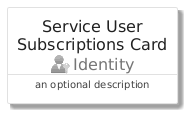

The diagram above was rendered by PlantUML. Its source (embedded in the PNG):
@startuml
' configures the library
!global $INCLUSION_MODE="local"
!global $LIB_BASE_LOCATION="../../.."

' loads the library's bootstrap
!include $LIB_BASE_LOCATION/bootstrap.puml

' loads the package bootstrap
include('azure/bootstrap')

' loads the Item which embeds the element ServiceUserSubscriptionsCard
include('azure/Item/Identity/ServiceUserSubscriptions')

' renders the element
ServiceUserSubscriptionsCard('ServiceUserSubscriptionsCard', 'Service User Subscriptions Card', 'an optional description')
@enduml